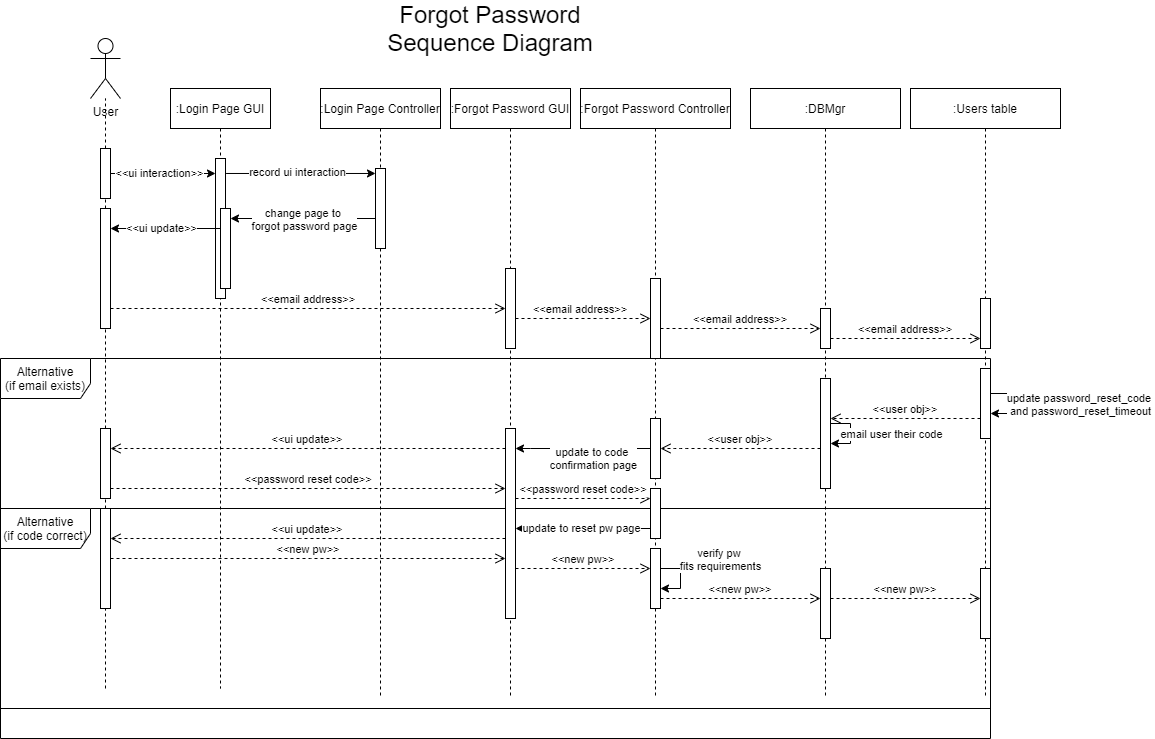

The diagram above was exported from draw.io. Its source (the exported page's mxGraphModel, read from the mxfile embedded in the PNG):
<mxGraphModel dx="2231" dy="1864" grid="1" gridSize="10" guides="1" tooltips="1" connect="1" arrows="1" fold="1" page="1" pageScale="1" pageWidth="850" pageHeight="1100" math="0" shadow="0">
  <root>
    <mxCell id="0" />
    <mxCell id="1" parent="0" />
    <mxCell id="mGOUjxKxE5IAXO7XLfDC-39" value="Alternative&lt;br&gt;(if code correct)" style="shape=umlFrame;whiteSpace=wrap;html=1;width=90;height=40;" vertex="1" parent="1">
      <mxGeometry x="-50" y="500" width="990" height="230" as="geometry" />
    </mxCell>
    <mxCell id="mGOUjxKxE5IAXO7XLfDC-14" value="Alternative&lt;br&gt;(if email exists)" style="shape=umlFrame;whiteSpace=wrap;html=1;width=90;height=40;" vertex="1" parent="1">
      <mxGeometry x="-50" y="350" width="990" height="350" as="geometry" />
    </mxCell>
    <mxCell id="3nuBFxr9cyL0pnOWT2aG-1" value=":Login Page GUI" style="shape=umlLifeline;perimeter=lifelinePerimeter;container=1;collapsible=0;recursiveResize=0;rounded=0;shadow=0;strokeWidth=1;" parent="1" vertex="1">
      <mxGeometry x="120" y="80" width="100" height="600" as="geometry" />
    </mxCell>
    <mxCell id="3nuBFxr9cyL0pnOWT2aG-2" value="" style="points=[];perimeter=orthogonalPerimeter;rounded=0;shadow=0;strokeWidth=1;" parent="3nuBFxr9cyL0pnOWT2aG-1" vertex="1">
      <mxGeometry x="45" y="70" width="10" height="140" as="geometry" />
    </mxCell>
    <mxCell id="3nuBFxr9cyL0pnOWT2aG-4" value="" style="points=[];perimeter=orthogonalPerimeter;rounded=0;shadow=0;strokeWidth=1;" parent="3nuBFxr9cyL0pnOWT2aG-1" vertex="1">
      <mxGeometry x="50" y="120" width="10" height="80" as="geometry" />
    </mxCell>
    <mxCell id="3nuBFxr9cyL0pnOWT2aG-5" value=":Login Page Controller" style="shape=umlLifeline;perimeter=lifelinePerimeter;container=1;collapsible=0;recursiveResize=0;rounded=0;shadow=0;strokeWidth=1;" parent="1" vertex="1">
      <mxGeometry x="270" y="80" width="120" height="610" as="geometry" />
    </mxCell>
    <mxCell id="3nuBFxr9cyL0pnOWT2aG-6" value="" style="points=[];perimeter=orthogonalPerimeter;rounded=0;shadow=0;strokeWidth=1;" parent="3nuBFxr9cyL0pnOWT2aG-5" vertex="1">
      <mxGeometry x="55" y="80" width="10" height="80" as="geometry" />
    </mxCell>
    <mxCell id="u3fRaxQ9czOWMNIVfmKR-1" value="&lt;font style=&quot;font-size: 24px&quot;&gt;Forgot Password Sequence Diagram&lt;/font&gt;" style="text;html=1;strokeColor=none;fillColor=none;align=center;verticalAlign=middle;whiteSpace=wrap;rounded=0;" parent="1" vertex="1">
      <mxGeometry x="300" y="10" width="280" height="20" as="geometry" />
    </mxCell>
    <mxCell id="u3fRaxQ9czOWMNIVfmKR-5" value="User" style="shape=umlActor;verticalLabelPosition=bottom;verticalAlign=top;html=1;outlineConnect=0;" parent="1" vertex="1">
      <mxGeometry x="40" y="30" width="30" height="60" as="geometry" />
    </mxCell>
    <mxCell id="u3fRaxQ9czOWMNIVfmKR-9" value="" style="endArrow=none;dashed=1;html=1;" parent="1" source="u3fRaxQ9czOWMNIVfmKR-10" target="u3fRaxQ9czOWMNIVfmKR-5" edge="1">
      <mxGeometry width="50" height="50" relative="1" as="geometry">
        <mxPoint x="55" y="380" as="sourcePoint" />
        <mxPoint x="390" y="230" as="targetPoint" />
      </mxGeometry>
    </mxCell>
    <mxCell id="u3fRaxQ9czOWMNIVfmKR-11" style="edgeStyle=orthogonalEdgeStyle;rounded=0;orthogonalLoop=1;jettySize=auto;html=1;" parent="1" source="u3fRaxQ9czOWMNIVfmKR-10" target="3nuBFxr9cyL0pnOWT2aG-2" edge="1">
      <mxGeometry relative="1" as="geometry">
        <Array as="points">
          <mxPoint x="140" y="165" />
          <mxPoint x="140" y="165" />
        </Array>
      </mxGeometry>
    </mxCell>
    <mxCell id="u3fRaxQ9czOWMNIVfmKR-12" value="&amp;lt;&amp;lt;ui interaction&amp;gt;&amp;gt;" style="edgeLabel;html=1;align=center;verticalAlign=middle;resizable=0;points=[];" parent="u3fRaxQ9czOWMNIVfmKR-11" vertex="1" connectable="0">
      <mxGeometry x="-0.2025" y="2" relative="1" as="geometry">
        <mxPoint x="6.34" y="1.51" as="offset" />
      </mxGeometry>
    </mxCell>
    <mxCell id="u3fRaxQ9czOWMNIVfmKR-10" value="" style="points=[];perimeter=orthogonalPerimeter;rounded=0;shadow=0;strokeWidth=1;" parent="1" vertex="1">
      <mxGeometry x="50" y="140" width="10" height="50" as="geometry" />
    </mxCell>
    <mxCell id="u3fRaxQ9czOWMNIVfmKR-13" value="" style="endArrow=none;dashed=1;html=1;" parent="1" source="u3fRaxQ9czOWMNIVfmKR-19" target="u3fRaxQ9czOWMNIVfmKR-10" edge="1">
      <mxGeometry width="50" height="50" relative="1" as="geometry">
        <mxPoint x="54.999999999999886" y="380.0000000000002" as="sourcePoint" />
        <mxPoint x="54.999999999999886" y="140.00000000000023" as="targetPoint" />
      </mxGeometry>
    </mxCell>
    <mxCell id="u3fRaxQ9czOWMNIVfmKR-15" value="" style="endArrow=classic;html=1;exitX=1.059;exitY=0.107;exitDx=0;exitDy=0;exitPerimeter=0;" parent="1" source="3nuBFxr9cyL0pnOWT2aG-2" target="3nuBFxr9cyL0pnOWT2aG-6" edge="1">
      <mxGeometry width="50" height="50" relative="1" as="geometry">
        <mxPoint x="340" y="280" as="sourcePoint" />
        <mxPoint x="390" y="230" as="targetPoint" />
      </mxGeometry>
    </mxCell>
    <mxCell id="u3fRaxQ9czOWMNIVfmKR-16" value="record ui interaction" style="edgeLabel;html=1;align=center;verticalAlign=middle;resizable=0;points=[];" parent="u3fRaxQ9czOWMNIVfmKR-15" vertex="1" connectable="0">
      <mxGeometry x="-0.1159" y="1" relative="1" as="geometry">
        <mxPoint x="5.1" as="offset" />
      </mxGeometry>
    </mxCell>
    <mxCell id="u3fRaxQ9czOWMNIVfmKR-17" value="" style="endArrow=classic;html=1;" parent="1" source="3nuBFxr9cyL0pnOWT2aG-6" target="3nuBFxr9cyL0pnOWT2aG-4" edge="1">
      <mxGeometry width="50" height="50" relative="1" as="geometry">
        <mxPoint x="260" y="260" as="sourcePoint" />
        <mxPoint x="310" y="210" as="targetPoint" />
        <Array as="points">
          <mxPoint x="240" y="210" />
        </Array>
      </mxGeometry>
    </mxCell>
    <mxCell id="u3fRaxQ9czOWMNIVfmKR-18" value="change page to &lt;br&gt;forgot password page" style="edgeLabel;html=1;align=center;verticalAlign=middle;resizable=0;points=[];" parent="u3fRaxQ9czOWMNIVfmKR-17" vertex="1" connectable="0">
      <mxGeometry x="-0.0136" relative="1" as="geometry">
        <mxPoint as="offset" />
      </mxGeometry>
    </mxCell>
    <mxCell id="u3fRaxQ9czOWMNIVfmKR-19" value="" style="points=[];perimeter=orthogonalPerimeter;rounded=0;shadow=0;strokeWidth=1;" parent="1" vertex="1">
      <mxGeometry x="50" y="200" width="10" height="120" as="geometry" />
    </mxCell>
    <mxCell id="u3fRaxQ9czOWMNIVfmKR-20" value="" style="endArrow=none;dashed=1;html=1;" parent="1" target="u3fRaxQ9czOWMNIVfmKR-19" edge="1" source="mGOUjxKxE5IAXO7XLfDC-31">
      <mxGeometry width="50" height="50" relative="1" as="geometry">
        <mxPoint x="55" y="680" as="sourcePoint" />
        <mxPoint x="54.999999999999886" y="190.00000000000023" as="targetPoint" />
      </mxGeometry>
    </mxCell>
    <mxCell id="u3fRaxQ9czOWMNIVfmKR-21" value="" style="endArrow=classic;html=1;" parent="1" source="3nuBFxr9cyL0pnOWT2aG-4" target="u3fRaxQ9czOWMNIVfmKR-19" edge="1">
      <mxGeometry width="50" height="50" relative="1" as="geometry">
        <mxPoint x="175" y="220.00000000000023" as="sourcePoint" />
        <mxPoint y="220.00000000000023" as="targetPoint" />
        <Array as="points">
          <mxPoint x="60" y="220" />
        </Array>
      </mxGeometry>
    </mxCell>
    <mxCell id="u3fRaxQ9czOWMNIVfmKR-23" value="&amp;lt;&amp;lt;ui update&amp;gt;&amp;gt;" style="edgeLabel;html=1;align=center;verticalAlign=middle;resizable=0;points=[];" parent="u3fRaxQ9czOWMNIVfmKR-21" vertex="1" connectable="0">
      <mxGeometry x="-0.1611" y="-1" relative="1" as="geometry">
        <mxPoint x="-13.79" as="offset" />
      </mxGeometry>
    </mxCell>
    <mxCell id="mGOUjxKxE5IAXO7XLfDC-1" value="&lt;&lt;email address&gt;&gt;" style="verticalAlign=bottom;endArrow=open;dashed=1;endSize=8;shadow=0;strokeWidth=1;" edge="1" parent="1" source="u3fRaxQ9czOWMNIVfmKR-19" target="mGOUjxKxE5IAXO7XLfDC-3">
      <mxGeometry relative="1" as="geometry">
        <mxPoint x="365" y="286" as="targetPoint" />
        <mxPoint x="190" y="286" as="sourcePoint" />
        <Array as="points">
          <mxPoint x="260" y="300" />
        </Array>
      </mxGeometry>
    </mxCell>
    <mxCell id="mGOUjxKxE5IAXO7XLfDC-2" value=":Forgot Password GUI" style="shape=umlLifeline;perimeter=lifelinePerimeter;container=1;collapsible=0;recursiveResize=0;rounded=0;shadow=0;strokeWidth=1;" vertex="1" parent="1">
      <mxGeometry x="400" y="80" width="120" height="610" as="geometry" />
    </mxCell>
    <mxCell id="mGOUjxKxE5IAXO7XLfDC-3" value="" style="points=[];perimeter=orthogonalPerimeter;rounded=0;shadow=0;strokeWidth=1;" vertex="1" parent="mGOUjxKxE5IAXO7XLfDC-2">
      <mxGeometry x="55" y="180" width="10" height="80" as="geometry" />
    </mxCell>
    <mxCell id="mGOUjxKxE5IAXO7XLfDC-4" value=":Forgot Password Controller" style="shape=umlLifeline;perimeter=lifelinePerimeter;container=1;collapsible=0;recursiveResize=0;rounded=0;shadow=0;strokeWidth=1;size=40;" vertex="1" parent="1">
      <mxGeometry x="530" y="80" width="150" height="610" as="geometry" />
    </mxCell>
    <mxCell id="mGOUjxKxE5IAXO7XLfDC-5" value="" style="points=[];perimeter=orthogonalPerimeter;rounded=0;shadow=0;strokeWidth=1;" vertex="1" parent="mGOUjxKxE5IAXO7XLfDC-4">
      <mxGeometry x="70" y="190" width="10" height="80" as="geometry" />
    </mxCell>
    <mxCell id="mGOUjxKxE5IAXO7XLfDC-28" value="" style="points=[];perimeter=orthogonalPerimeter;rounded=0;shadow=0;strokeWidth=1;" vertex="1" parent="mGOUjxKxE5IAXO7XLfDC-4">
      <mxGeometry x="70" y="330" width="10" height="60" as="geometry" />
    </mxCell>
    <mxCell id="mGOUjxKxE5IAXO7XLfDC-38" value="" style="points=[];perimeter=orthogonalPerimeter;rounded=0;shadow=0;strokeWidth=1;" vertex="1" parent="mGOUjxKxE5IAXO7XLfDC-4">
      <mxGeometry x="70" y="400" width="10" height="50" as="geometry" />
    </mxCell>
    <mxCell id="mGOUjxKxE5IAXO7XLfDC-48" value="" style="points=[];perimeter=orthogonalPerimeter;rounded=0;shadow=0;strokeWidth=1;" vertex="1" parent="mGOUjxKxE5IAXO7XLfDC-4">
      <mxGeometry x="70" y="460" width="10" height="60" as="geometry" />
    </mxCell>
    <mxCell id="mGOUjxKxE5IAXO7XLfDC-55" style="edgeStyle=orthogonalEdgeStyle;rounded=0;orthogonalLoop=1;jettySize=auto;html=1;" edge="1" parent="mGOUjxKxE5IAXO7XLfDC-4" source="mGOUjxKxE5IAXO7XLfDC-48" target="mGOUjxKxE5IAXO7XLfDC-48">
      <mxGeometry relative="1" as="geometry">
        <Array as="points">
          <mxPoint x="100" y="490" />
        </Array>
      </mxGeometry>
    </mxCell>
    <mxCell id="mGOUjxKxE5IAXO7XLfDC-56" value="verify pw &lt;br&gt;fits requirements" style="edgeLabel;html=1;align=center;verticalAlign=middle;resizable=0;points=[];" vertex="1" connectable="0" parent="mGOUjxKxE5IAXO7XLfDC-55">
      <mxGeometry x="-0.4222" relative="1" as="geometry">
        <mxPoint x="42.5" y="-10" as="offset" />
      </mxGeometry>
    </mxCell>
    <mxCell id="mGOUjxKxE5IAXO7XLfDC-6" value="&lt;&lt;email address&gt;&gt;" style="verticalAlign=bottom;endArrow=open;dashed=1;endSize=8;shadow=0;strokeWidth=1;" edge="1" parent="1" source="mGOUjxKxE5IAXO7XLfDC-3" target="mGOUjxKxE5IAXO7XLfDC-5">
      <mxGeometry x="-0.04" relative="1" as="geometry">
        <mxPoint x="490" y="310.0000000000002" as="targetPoint" />
        <mxPoint x="69.99999999999989" y="310.0000000000002" as="sourcePoint" />
        <Array as="points">
          <mxPoint x="560" y="310" />
        </Array>
        <mxPoint as="offset" />
      </mxGeometry>
    </mxCell>
    <mxCell id="mGOUjxKxE5IAXO7XLfDC-8" value=":DBMgr" style="shape=umlLifeline;perimeter=lifelinePerimeter;container=1;collapsible=0;recursiveResize=0;rounded=0;shadow=0;strokeWidth=1;size=40;" vertex="1" parent="1">
      <mxGeometry x="700" y="80" width="150" height="610" as="geometry" />
    </mxCell>
    <mxCell id="mGOUjxKxE5IAXO7XLfDC-9" value="" style="points=[];perimeter=orthogonalPerimeter;rounded=0;shadow=0;strokeWidth=1;" vertex="1" parent="mGOUjxKxE5IAXO7XLfDC-8">
      <mxGeometry x="70" y="220" width="10" height="40" as="geometry" />
    </mxCell>
    <mxCell id="mGOUjxKxE5IAXO7XLfDC-16" value="" style="points=[];perimeter=orthogonalPerimeter;rounded=0;shadow=0;strokeWidth=1;" vertex="1" parent="mGOUjxKxE5IAXO7XLfDC-8">
      <mxGeometry x="70" y="290" width="10" height="110" as="geometry" />
    </mxCell>
    <mxCell id="mGOUjxKxE5IAXO7XLfDC-22" style="edgeStyle=orthogonalEdgeStyle;rounded=0;orthogonalLoop=1;jettySize=auto;html=1;" edge="1" parent="mGOUjxKxE5IAXO7XLfDC-8" source="mGOUjxKxE5IAXO7XLfDC-16" target="mGOUjxKxE5IAXO7XLfDC-16">
      <mxGeometry relative="1" as="geometry" />
    </mxCell>
    <mxCell id="mGOUjxKxE5IAXO7XLfDC-23" value="email user their code" style="edgeLabel;html=1;align=center;verticalAlign=middle;resizable=0;points=[];" vertex="1" connectable="0" parent="mGOUjxKxE5IAXO7XLfDC-22">
      <mxGeometry x="0.5724" y="1" relative="1" as="geometry">
        <mxPoint x="47.14" y="-11" as="offset" />
      </mxGeometry>
    </mxCell>
    <mxCell id="mGOUjxKxE5IAXO7XLfDC-50" value="" style="points=[];perimeter=orthogonalPerimeter;rounded=0;shadow=0;strokeWidth=1;" vertex="1" parent="mGOUjxKxE5IAXO7XLfDC-8">
      <mxGeometry x="70" y="480" width="10" height="70" as="geometry" />
    </mxCell>
    <mxCell id="mGOUjxKxE5IAXO7XLfDC-10" value=":Users table" style="shape=umlLifeline;perimeter=lifelinePerimeter;container=1;collapsible=0;recursiveResize=0;rounded=0;shadow=0;strokeWidth=1;size=40;" vertex="1" parent="1">
      <mxGeometry x="860" y="80" width="150" height="610" as="geometry" />
    </mxCell>
    <mxCell id="mGOUjxKxE5IAXO7XLfDC-11" value="" style="points=[];perimeter=orthogonalPerimeter;rounded=0;shadow=0;strokeWidth=1;" vertex="1" parent="mGOUjxKxE5IAXO7XLfDC-10">
      <mxGeometry x="70" y="210" width="10" height="50" as="geometry" />
    </mxCell>
    <mxCell id="mGOUjxKxE5IAXO7XLfDC-15" value="" style="points=[];perimeter=orthogonalPerimeter;rounded=0;shadow=0;strokeWidth=1;" vertex="1" parent="mGOUjxKxE5IAXO7XLfDC-10">
      <mxGeometry x="70" y="280" width="10" height="70" as="geometry" />
    </mxCell>
    <mxCell id="mGOUjxKxE5IAXO7XLfDC-17" style="edgeStyle=orthogonalEdgeStyle;rounded=0;orthogonalLoop=1;jettySize=auto;html=1;" edge="1" parent="mGOUjxKxE5IAXO7XLfDC-10" source="mGOUjxKxE5IAXO7XLfDC-15" target="mGOUjxKxE5IAXO7XLfDC-15">
      <mxGeometry relative="1" as="geometry" />
    </mxCell>
    <mxCell id="mGOUjxKxE5IAXO7XLfDC-18" value="update password_reset_code &lt;br&gt;and password_reset_timeout" style="edgeLabel;html=1;align=center;verticalAlign=middle;resizable=0;points=[];" vertex="1" connectable="0" parent="mGOUjxKxE5IAXO7XLfDC-17">
      <mxGeometry x="-0.6414" y="-1" relative="1" as="geometry">
        <mxPoint x="78.97" y="9" as="offset" />
      </mxGeometry>
    </mxCell>
    <mxCell id="mGOUjxKxE5IAXO7XLfDC-52" value="" style="points=[];perimeter=orthogonalPerimeter;rounded=0;shadow=0;strokeWidth=1;" vertex="1" parent="mGOUjxKxE5IAXO7XLfDC-10">
      <mxGeometry x="70" y="480" width="10" height="70" as="geometry" />
    </mxCell>
    <mxCell id="mGOUjxKxE5IAXO7XLfDC-12" value="&lt;&lt;email address&gt;&gt;" style="verticalAlign=bottom;endArrow=open;dashed=1;endSize=8;shadow=0;strokeWidth=1;" edge="1" parent="1" source="mGOUjxKxE5IAXO7XLfDC-5" target="mGOUjxKxE5IAXO7XLfDC-9">
      <mxGeometry relative="1" as="geometry">
        <mxPoint x="610" y="320.0000000000002" as="targetPoint" />
        <mxPoint x="474.9999999999998" y="320.0000000000002" as="sourcePoint" />
        <Array as="points">
          <mxPoint x="690" y="320" />
        </Array>
        <mxPoint as="offset" />
      </mxGeometry>
    </mxCell>
    <mxCell id="mGOUjxKxE5IAXO7XLfDC-13" value="&lt;&lt;email address&gt;&gt;" style="verticalAlign=bottom;endArrow=open;dashed=1;endSize=8;shadow=0;strokeWidth=1;" edge="1" parent="1" source="mGOUjxKxE5IAXO7XLfDC-9" target="mGOUjxKxE5IAXO7XLfDC-11">
      <mxGeometry relative="1" as="geometry">
        <mxPoint x="780.0000000000002" y="330.0000000000002" as="targetPoint" />
        <mxPoint x="620" y="330.0000000000002" as="sourcePoint" />
        <Array as="points">
          <mxPoint x="860" y="330" />
        </Array>
        <mxPoint as="offset" />
      </mxGeometry>
    </mxCell>
    <mxCell id="mGOUjxKxE5IAXO7XLfDC-21" value="&lt;&lt;user obj&gt;&gt;" style="verticalAlign=bottom;endArrow=open;dashed=1;endSize=8;shadow=0;strokeWidth=1;" edge="1" parent="1" source="mGOUjxKxE5IAXO7XLfDC-15" target="mGOUjxKxE5IAXO7XLfDC-16">
      <mxGeometry relative="1" as="geometry">
        <mxPoint x="940.0000000000002" y="340.0000000000002" as="targetPoint" />
        <mxPoint x="790.0000000000002" y="340.0000000000002" as="sourcePoint" />
        <Array as="points">
          <mxPoint x="860" y="410" />
        </Array>
        <mxPoint as="offset" />
      </mxGeometry>
    </mxCell>
    <mxCell id="mGOUjxKxE5IAXO7XLfDC-25" value="" style="points=[];perimeter=orthogonalPerimeter;rounded=0;shadow=0;strokeWidth=1;" vertex="1" parent="1">
      <mxGeometry x="455" y="420" width="10" height="190" as="geometry" />
    </mxCell>
    <mxCell id="mGOUjxKxE5IAXO7XLfDC-26" value="&lt;&lt;user obj&gt;&gt;" style="verticalAlign=bottom;endArrow=open;dashed=1;endSize=8;shadow=0;strokeWidth=1;" edge="1" parent="1" source="mGOUjxKxE5IAXO7XLfDC-16" target="mGOUjxKxE5IAXO7XLfDC-28">
      <mxGeometry relative="1" as="geometry">
        <mxPoint x="790" y="420" as="targetPoint" />
        <mxPoint x="940" y="420" as="sourcePoint" />
        <Array as="points">
          <mxPoint x="630" y="440" />
        </Array>
        <mxPoint as="offset" />
      </mxGeometry>
    </mxCell>
    <mxCell id="mGOUjxKxE5IAXO7XLfDC-29" style="edgeStyle=orthogonalEdgeStyle;rounded=0;orthogonalLoop=1;jettySize=auto;html=1;" edge="1" parent="1" source="mGOUjxKxE5IAXO7XLfDC-28" target="mGOUjxKxE5IAXO7XLfDC-25">
      <mxGeometry relative="1" as="geometry">
        <Array as="points">
          <mxPoint x="480" y="440" />
          <mxPoint x="480" y="440" />
        </Array>
      </mxGeometry>
    </mxCell>
    <mxCell id="mGOUjxKxE5IAXO7XLfDC-30" value="update to code &lt;br&gt;confirmation page" style="edgeLabel;html=1;align=center;verticalAlign=middle;resizable=0;points=[];" vertex="1" connectable="0" parent="mGOUjxKxE5IAXO7XLfDC-29">
      <mxGeometry x="-0.1192" y="-1" relative="1" as="geometry">
        <mxPoint x="1" y="10.97" as="offset" />
      </mxGeometry>
    </mxCell>
    <mxCell id="mGOUjxKxE5IAXO7XLfDC-31" value="" style="points=[];perimeter=orthogonalPerimeter;rounded=0;shadow=0;strokeWidth=1;" vertex="1" parent="1">
      <mxGeometry x="50" y="420" width="10" height="70" as="geometry" />
    </mxCell>
    <mxCell id="mGOUjxKxE5IAXO7XLfDC-32" value="" style="endArrow=none;dashed=1;html=1;" edge="1" parent="1" source="mGOUjxKxE5IAXO7XLfDC-43" target="mGOUjxKxE5IAXO7XLfDC-31">
      <mxGeometry width="50" height="50" relative="1" as="geometry">
        <mxPoint x="55" y="680" as="sourcePoint" />
        <mxPoint x="55" y="320" as="targetPoint" />
      </mxGeometry>
    </mxCell>
    <mxCell id="mGOUjxKxE5IAXO7XLfDC-33" value="&lt;&lt;ui update&gt;&gt;" style="verticalAlign=bottom;endArrow=open;dashed=1;endSize=8;shadow=0;strokeWidth=1;" edge="1" parent="1" source="mGOUjxKxE5IAXO7XLfDC-25" target="mGOUjxKxE5IAXO7XLfDC-31">
      <mxGeometry relative="1" as="geometry">
        <mxPoint x="465" y="310" as="targetPoint" />
        <mxPoint x="70" y="310" as="sourcePoint" />
        <Array as="points">
          <mxPoint x="250" y="440" />
        </Array>
      </mxGeometry>
    </mxCell>
    <mxCell id="mGOUjxKxE5IAXO7XLfDC-34" value="&lt;&lt;password reset code&gt;&gt;" style="verticalAlign=bottom;endArrow=open;dashed=1;endSize=8;shadow=0;strokeWidth=1;" edge="1" parent="1" source="mGOUjxKxE5IAXO7XLfDC-31" target="mGOUjxKxE5IAXO7XLfDC-25">
      <mxGeometry relative="1" as="geometry">
        <mxPoint x="70" y="450" as="targetPoint" />
        <mxPoint x="465" y="450" as="sourcePoint" />
        <Array as="points">
          <mxPoint x="260" y="480" />
        </Array>
      </mxGeometry>
    </mxCell>
    <mxCell id="mGOUjxKxE5IAXO7XLfDC-37" value="&lt;&lt;password reset code&gt;&gt;" style="verticalAlign=bottom;endArrow=open;dashed=1;endSize=8;shadow=0;strokeWidth=1;" edge="1" parent="1" source="mGOUjxKxE5IAXO7XLfDC-25" target="mGOUjxKxE5IAXO7XLfDC-38">
      <mxGeometry relative="1" as="geometry">
        <mxPoint x="475" y="500" as="targetPoint" />
        <mxPoint x="80.00000000000023" y="500" as="sourcePoint" />
        <Array as="points">
          <mxPoint x="540" y="490" />
        </Array>
      </mxGeometry>
    </mxCell>
    <mxCell id="mGOUjxKxE5IAXO7XLfDC-41" style="edgeStyle=orthogonalEdgeStyle;rounded=0;orthogonalLoop=1;jettySize=auto;html=1;" edge="1" parent="1" source="mGOUjxKxE5IAXO7XLfDC-38" target="mGOUjxKxE5IAXO7XLfDC-25">
      <mxGeometry relative="1" as="geometry">
        <Array as="points">
          <mxPoint x="500" y="520" />
          <mxPoint x="500" y="520" />
        </Array>
      </mxGeometry>
    </mxCell>
    <mxCell id="mGOUjxKxE5IAXO7XLfDC-42" value="update to reset pw page" style="edgeLabel;html=1;align=center;verticalAlign=middle;resizable=0;points=[];" vertex="1" connectable="0" parent="mGOUjxKxE5IAXO7XLfDC-41">
      <mxGeometry x="0.145" relative="1" as="geometry">
        <mxPoint x="7.14" y="-0.03" as="offset" />
      </mxGeometry>
    </mxCell>
    <mxCell id="mGOUjxKxE5IAXO7XLfDC-43" value="" style="points=[];perimeter=orthogonalPerimeter;rounded=0;shadow=0;strokeWidth=1;" vertex="1" parent="1">
      <mxGeometry x="50" y="500" width="10" height="100" as="geometry" />
    </mxCell>
    <mxCell id="mGOUjxKxE5IAXO7XLfDC-44" value="" style="endArrow=none;dashed=1;html=1;" edge="1" parent="1" target="mGOUjxKxE5IAXO7XLfDC-43">
      <mxGeometry width="50" height="50" relative="1" as="geometry">
        <mxPoint x="55" y="680" as="sourcePoint" />
        <mxPoint x="55" y="490" as="targetPoint" />
      </mxGeometry>
    </mxCell>
    <mxCell id="mGOUjxKxE5IAXO7XLfDC-46" value="&lt;&lt;ui update&gt;&gt;" style="verticalAlign=bottom;endArrow=open;dashed=1;endSize=8;shadow=0;strokeWidth=1;" edge="1" parent="1" source="mGOUjxKxE5IAXO7XLfDC-25" target="mGOUjxKxE5IAXO7XLfDC-43">
      <mxGeometry relative="1" as="geometry">
        <mxPoint x="70" y="450" as="targetPoint" />
        <mxPoint x="465" y="450" as="sourcePoint" />
        <Array as="points">
          <mxPoint x="260" y="530" />
        </Array>
      </mxGeometry>
    </mxCell>
    <mxCell id="mGOUjxKxE5IAXO7XLfDC-47" value="&lt;&lt;new pw&gt;&gt;" style="verticalAlign=bottom;endArrow=open;dashed=1;endSize=8;shadow=0;strokeWidth=1;" edge="1" parent="1" source="mGOUjxKxE5IAXO7XLfDC-43" target="mGOUjxKxE5IAXO7XLfDC-25">
      <mxGeometry relative="1" as="geometry">
        <mxPoint x="80" y="460" as="targetPoint" />
        <mxPoint x="475" y="460" as="sourcePoint" />
        <Array as="points">
          <mxPoint x="270" y="550" />
        </Array>
      </mxGeometry>
    </mxCell>
    <mxCell id="mGOUjxKxE5IAXO7XLfDC-49" value="&lt;&lt;new pw&gt;&gt;" style="verticalAlign=bottom;endArrow=open;dashed=1;endSize=8;shadow=0;strokeWidth=1;" edge="1" parent="1" source="mGOUjxKxE5IAXO7XLfDC-25" target="mGOUjxKxE5IAXO7XLfDC-48">
      <mxGeometry relative="1" as="geometry">
        <mxPoint x="465" y="560" as="targetPoint" />
        <mxPoint x="70" y="560" as="sourcePoint" />
        <Array as="points">
          <mxPoint x="520" y="560" />
        </Array>
      </mxGeometry>
    </mxCell>
    <mxCell id="mGOUjxKxE5IAXO7XLfDC-51" value="&lt;&lt;new pw&gt;&gt;" style="verticalAlign=bottom;endArrow=open;dashed=1;endSize=8;shadow=0;strokeWidth=1;" edge="1" parent="1" source="mGOUjxKxE5IAXO7XLfDC-48" target="mGOUjxKxE5IAXO7XLfDC-50">
      <mxGeometry relative="1" as="geometry">
        <mxPoint x="610" y="570" as="targetPoint" />
        <mxPoint x="475" y="570" as="sourcePoint" />
        <Array as="points">
          <mxPoint x="690" y="590" />
        </Array>
      </mxGeometry>
    </mxCell>
    <mxCell id="mGOUjxKxE5IAXO7XLfDC-54" value="&lt;&lt;new pw&gt;&gt;" style="verticalAlign=bottom;endArrow=open;dashed=1;endSize=8;shadow=0;strokeWidth=1;" edge="1" parent="1" source="mGOUjxKxE5IAXO7XLfDC-50" target="mGOUjxKxE5IAXO7XLfDC-52">
      <mxGeometry relative="1" as="geometry">
        <mxPoint x="780" y="580" as="targetPoint" />
        <mxPoint x="620" y="580" as="sourcePoint" />
        <Array as="points">
          <mxPoint x="860" y="590" />
        </Array>
      </mxGeometry>
    </mxCell>
  </root>
</mxGraphModel>